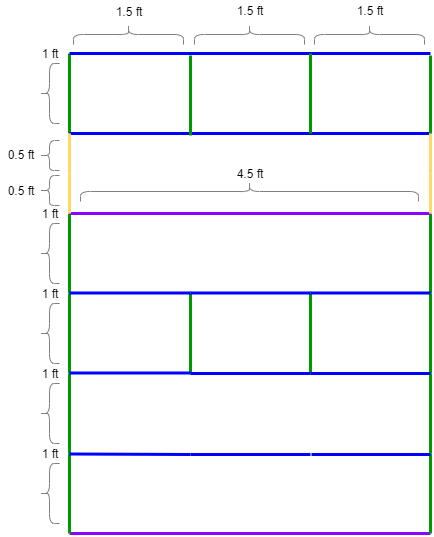

The diagram above was exported from draw.io. Its source (the exported page's mxGraphModel, read from the mxfile embedded in the PNG):
<mxGraphModel dx="1365" dy="1747" grid="1" gridSize="10" guides="1" tooltips="1" connect="1" arrows="1" fold="1" page="1" pageScale="1" pageWidth="850" pageHeight="1100" math="0" shadow="0">
  <root>
    <mxCell id="0" />
    <mxCell id="1" parent="0" />
    <mxCell id="2" value="" style="endArrow=none;html=1;strokeWidth=3;strokeColor=#8A05FF;" edge="1" parent="1">
      <mxGeometry width="50" height="50" relative="1" as="geometry">
        <mxPoint x="69" y="2164" as="sourcePoint" />
        <mxPoint x="430" y="2164" as="targetPoint" />
      </mxGeometry>
    </mxCell>
    <mxCell id="3" value="" style="endArrow=none;html=1;strokeWidth=3;strokeColor=#009900;" edge="1" parent="1">
      <mxGeometry width="50" height="50" relative="1" as="geometry">
        <mxPoint x="69" y="2164" as="sourcePoint" />
        <mxPoint x="69" y="2084" as="targetPoint" />
      </mxGeometry>
    </mxCell>
    <mxCell id="4" value="" style="endArrow=none;html=1;strokeWidth=3;strokeColor=#009900;" edge="1" parent="1">
      <mxGeometry width="50" height="50" relative="1" as="geometry">
        <mxPoint x="69" y="2084" as="sourcePoint" />
        <mxPoint x="69" y="2004" as="targetPoint" />
      </mxGeometry>
    </mxCell>
    <mxCell id="5" value="" style="endArrow=none;html=1;strokeWidth=3;strokeColor=#009900;" edge="1" parent="1">
      <mxGeometry width="50" height="50" relative="1" as="geometry">
        <mxPoint x="430" y="2084" as="sourcePoint" />
        <mxPoint x="430" y="2004" as="targetPoint" />
      </mxGeometry>
    </mxCell>
    <mxCell id="6" value="" style="endArrow=none;html=1;strokeWidth=3;strokeColor=#009900;" edge="1" parent="1">
      <mxGeometry width="50" height="50" relative="1" as="geometry">
        <mxPoint x="69" y="2004" as="sourcePoint" />
        <mxPoint x="69" y="1924" as="targetPoint" />
      </mxGeometry>
    </mxCell>
    <mxCell id="7" value="" style="endArrow=none;html=1;strokeWidth=3;strokeColor=#009900;" edge="1" parent="1">
      <mxGeometry width="50" height="50" relative="1" as="geometry">
        <mxPoint x="430" y="2004" as="sourcePoint" />
        <mxPoint x="430" y="1924" as="targetPoint" />
      </mxGeometry>
    </mxCell>
    <mxCell id="8" value="" style="endArrow=none;html=1;strokeWidth=3;strokeColor=#009900;" edge="1" parent="1">
      <mxGeometry width="50" height="50" relative="1" as="geometry">
        <mxPoint x="69" y="1924" as="sourcePoint" />
        <mxPoint x="69" y="1844" as="targetPoint" />
      </mxGeometry>
    </mxCell>
    <mxCell id="9" value="" style="endArrow=none;html=1;strokeWidth=3;strokeColor=#009900;" edge="1" parent="1">
      <mxGeometry width="50" height="50" relative="1" as="geometry">
        <mxPoint x="430" y="1924" as="sourcePoint" />
        <mxPoint x="430" y="1844" as="targetPoint" />
      </mxGeometry>
    </mxCell>
    <mxCell id="10" value="" style="endArrow=none;html=1;strokeWidth=3;strokeColor=#8A05FF;" edge="1" parent="1">
      <mxGeometry width="50" height="50" relative="1" as="geometry">
        <mxPoint x="69" y="1844" as="sourcePoint" />
        <mxPoint x="430" y="1844" as="targetPoint" />
      </mxGeometry>
    </mxCell>
    <mxCell id="11" value="" style="endArrow=none;html=1;fontStyle=0;strokeWidth=3;strokeColor=#009900;" edge="1" parent="1">
      <mxGeometry width="50" height="50" relative="1" as="geometry">
        <mxPoint x="190" y="2004" as="sourcePoint" />
        <mxPoint x="190" y="1924" as="targetPoint" />
      </mxGeometry>
    </mxCell>
    <mxCell id="12" value="" style="endArrow=none;html=1;fontStyle=0;strokeWidth=3;strokeColor=#009900;" edge="1" parent="1">
      <mxGeometry width="50" height="50" relative="1" as="geometry">
        <mxPoint x="310" y="2004" as="sourcePoint" />
        <mxPoint x="310" y="1924" as="targetPoint" />
      </mxGeometry>
    </mxCell>
    <mxCell id="13" value="" style="endArrow=none;html=1;strokeWidth=3;strokeColor=#FFD966;" edge="1" parent="1">
      <mxGeometry width="50" height="50" relative="1" as="geometry">
        <mxPoint x="69" y="1844" as="sourcePoint" />
        <mxPoint x="69" y="1804" as="targetPoint" />
      </mxGeometry>
    </mxCell>
    <mxCell id="14" value="" style="endArrow=none;html=1;strokeWidth=3;strokeColor=#009900;" edge="1" parent="1">
      <mxGeometry width="50" height="50" relative="1" as="geometry">
        <mxPoint x="69" y="1764" as="sourcePoint" />
        <mxPoint x="69" y="1684" as="targetPoint" />
      </mxGeometry>
    </mxCell>
    <mxCell id="15" value="" style="endArrow=none;html=1;strokeWidth=3;strokeColor=#0000FF;" edge="1" parent="1">
      <mxGeometry width="50" height="50" relative="1" as="geometry">
        <mxPoint x="69" y="1764" as="sourcePoint" />
        <mxPoint x="430" y="1764" as="targetPoint" />
      </mxGeometry>
    </mxCell>
    <mxCell id="16" value="" style="endArrow=none;html=1;strokeWidth=3;strokeColor=#009900;" edge="1" parent="1">
      <mxGeometry width="50" height="50" relative="1" as="geometry">
        <mxPoint x="430" y="1766" as="sourcePoint" />
        <mxPoint x="430" y="1686" as="targetPoint" />
      </mxGeometry>
    </mxCell>
    <mxCell id="17" value="" style="endArrow=none;html=1;strokeWidth=3;strokeColor=#0000FF;" edge="1" parent="1">
      <mxGeometry width="50" height="50" relative="1" as="geometry">
        <mxPoint x="69" y="1684" as="sourcePoint" />
        <mxPoint x="430" y="1684" as="targetPoint" />
      </mxGeometry>
    </mxCell>
    <mxCell id="18" value="" style="endArrow=none;html=1;strokeWidth=3;strokeColor=#009900;" edge="1" parent="1">
      <mxGeometry width="50" height="50" relative="1" as="geometry">
        <mxPoint x="190" y="1766" as="sourcePoint" />
        <mxPoint x="190" y="1686" as="targetPoint" />
      </mxGeometry>
    </mxCell>
    <mxCell id="19" value="" style="endArrow=none;html=1;strokeWidth=3;strokeColor=#009900;" edge="1" parent="1">
      <mxGeometry width="50" height="50" relative="1" as="geometry">
        <mxPoint x="310" y="1764" as="sourcePoint" />
        <mxPoint x="310" y="1684" as="targetPoint" />
      </mxGeometry>
    </mxCell>
    <mxCell id="20" value="" style="shape=curlyBracket;whiteSpace=wrap;html=1;rounded=1;strokeColor=#808080;" vertex="1" parent="1">
      <mxGeometry x="39" y="2094" width="20" height="60" as="geometry" />
    </mxCell>
    <mxCell id="21" value="" style="shape=curlyBracket;whiteSpace=wrap;html=1;rounded=1;strokeColor=#808080;" vertex="1" parent="1">
      <mxGeometry x="39" y="2014" width="20" height="60" as="geometry" />
    </mxCell>
    <mxCell id="22" value="" style="shape=curlyBracket;whiteSpace=wrap;html=1;rounded=1;strokeColor=#808080;" vertex="1" parent="1">
      <mxGeometry x="39" y="1806" width="20" height="30" as="geometry" />
    </mxCell>
    <mxCell id="23" value="" style="shape=curlyBracket;whiteSpace=wrap;html=1;rounded=1;strokeColor=#808080;" vertex="1" parent="1">
      <mxGeometry x="39" y="1854" width="20" height="60" as="geometry" />
    </mxCell>
    <mxCell id="24" value="" style="shape=curlyBracket;whiteSpace=wrap;html=1;rounded=1;strokeColor=#808080;" vertex="1" parent="1">
      <mxGeometry x="39" y="1934" width="20" height="60" as="geometry" />
    </mxCell>
    <mxCell id="25" value="" style="shape=curlyBracket;whiteSpace=wrap;html=1;rounded=1;strokeColor=#808080;" vertex="1" parent="1">
      <mxGeometry x="39" y="1694" width="20" height="60" as="geometry" />
    </mxCell>
    <mxCell id="26" value="1 ft" style="text;html=1;strokeColor=none;fillColor=none;align=center;verticalAlign=middle;whiteSpace=wrap;rounded=0;" vertex="1" parent="1">
      <mxGeometry x="29" y="1674" width="40" height="20" as="geometry" />
    </mxCell>
    <mxCell id="27" value="0.5 ft" style="text;html=1;strokeColor=none;fillColor=none;align=center;verticalAlign=middle;whiteSpace=wrap;rounded=0;" vertex="1" parent="1">
      <mxGeometry y="1775" width="40" height="20" as="geometry" />
    </mxCell>
    <mxCell id="28" value="1 ft" style="text;html=1;strokeColor=none;fillColor=none;align=center;verticalAlign=middle;whiteSpace=wrap;rounded=0;" vertex="1" parent="1">
      <mxGeometry x="29" y="1834" width="40" height="20" as="geometry" />
    </mxCell>
    <mxCell id="29" value="1 ft" style="text;html=1;strokeColor=none;fillColor=none;align=center;verticalAlign=middle;whiteSpace=wrap;rounded=0;" vertex="1" parent="1">
      <mxGeometry x="29" y="1914" width="40" height="20" as="geometry" />
    </mxCell>
    <mxCell id="30" value="1 ft" style="text;html=1;strokeColor=none;fillColor=none;align=center;verticalAlign=middle;whiteSpace=wrap;rounded=0;" vertex="1" parent="1">
      <mxGeometry x="29" y="1994" width="40" height="20" as="geometry" />
    </mxCell>
    <mxCell id="31" value="1 ft" style="text;html=1;strokeColor=none;fillColor=none;align=center;verticalAlign=middle;whiteSpace=wrap;rounded=0;" vertex="1" parent="1">
      <mxGeometry x="29" y="2074" width="40" height="20" as="geometry" />
    </mxCell>
    <mxCell id="32" value="" style="shape=curlyBracket;whiteSpace=wrap;html=1;rounded=1;strokeColor=#808080;rotation=90;" vertex="1" parent="1">
      <mxGeometry x="239" y="1653" width="20" height="338" as="geometry" />
    </mxCell>
    <mxCell id="33" value="4.5 ft" style="text;html=1;strokeColor=none;fillColor=none;align=center;verticalAlign=middle;whiteSpace=wrap;rounded=0;" vertex="1" parent="1">
      <mxGeometry x="229" y="1794" width="40" height="20" as="geometry" />
    </mxCell>
    <mxCell id="34" value="" style="endArrow=none;html=1;strokeWidth=3;strokeColor=#009900;" edge="1" parent="1">
      <mxGeometry width="50" height="50" relative="1" as="geometry">
        <mxPoint x="430" y="2164" as="sourcePoint" />
        <mxPoint x="430" y="2084" as="targetPoint" />
      </mxGeometry>
    </mxCell>
    <mxCell id="35" value="" style="endArrow=none;html=1;strokeWidth=3;strokeColor=#FFD966;" edge="1" parent="1">
      <mxGeometry width="50" height="50" relative="1" as="geometry">
        <mxPoint x="69" y="1804" as="sourcePoint" />
        <mxPoint x="69" y="1764" as="targetPoint" />
      </mxGeometry>
    </mxCell>
    <mxCell id="36" value="" style="endArrow=none;html=1;strokeWidth=3;strokeColor=#FFD966;" edge="1" parent="1">
      <mxGeometry width="50" height="50" relative="1" as="geometry">
        <mxPoint x="430" y="1804" as="sourcePoint" />
        <mxPoint x="430" y="1764" as="targetPoint" />
      </mxGeometry>
    </mxCell>
    <mxCell id="37" value="" style="endArrow=none;html=1;strokeWidth=3;strokeColor=#FFD966;" edge="1" parent="1">
      <mxGeometry width="50" height="50" relative="1" as="geometry">
        <mxPoint x="430" y="1844" as="sourcePoint" />
        <mxPoint x="430" y="1804" as="targetPoint" />
      </mxGeometry>
    </mxCell>
    <mxCell id="38" value="" style="endArrow=none;html=1;strokeWidth=3;strokeColor=#0000FF;" edge="1" parent="1">
      <mxGeometry width="50" height="50" relative="1" as="geometry">
        <mxPoint x="69" y="2003.5" as="sourcePoint" />
        <mxPoint x="190" y="2003.5" as="targetPoint" />
      </mxGeometry>
    </mxCell>
    <mxCell id="39" value="" style="endArrow=none;html=1;strokeWidth=3;strokeColor=#0000FF;" edge="1" parent="1">
      <mxGeometry width="50" height="50" relative="1" as="geometry">
        <mxPoint x="190" y="2004" as="sourcePoint" />
        <mxPoint x="310" y="2004" as="targetPoint" />
      </mxGeometry>
    </mxCell>
    <mxCell id="40" value="" style="endArrow=none;html=1;strokeWidth=3;strokeColor=#0000FF;" edge="1" parent="1">
      <mxGeometry width="50" height="50" relative="1" as="geometry">
        <mxPoint x="310" y="2004" as="sourcePoint" />
        <mxPoint x="430" y="2004" as="targetPoint" />
      </mxGeometry>
    </mxCell>
    <mxCell id="41" value="" style="endArrow=none;html=1;strokeWidth=3;strokeColor=#0000FF;" edge="1" parent="1">
      <mxGeometry width="50" height="50" relative="1" as="geometry">
        <mxPoint x="69" y="2084.5" as="sourcePoint" />
        <mxPoint x="190" y="2085" as="targetPoint" />
      </mxGeometry>
    </mxCell>
    <mxCell id="42" value="" style="endArrow=none;html=1;strokeWidth=3;strokeColor=#0000FF;" edge="1" parent="1">
      <mxGeometry width="50" height="50" relative="1" as="geometry">
        <mxPoint x="190" y="2085" as="sourcePoint" />
        <mxPoint x="310" y="2085" as="targetPoint" />
      </mxGeometry>
    </mxCell>
    <mxCell id="43" value="" style="endArrow=none;html=1;strokeWidth=3;strokeColor=#0000FF;" edge="1" parent="1">
      <mxGeometry width="50" height="50" relative="1" as="geometry">
        <mxPoint x="311" y="2085" as="sourcePoint" />
        <mxPoint x="430" y="2085" as="targetPoint" />
      </mxGeometry>
    </mxCell>
    <mxCell id="44" value="" style="endArrow=none;html=1;strokeWidth=3;strokeColor=#0000FF;" edge="1" parent="1">
      <mxGeometry width="50" height="50" relative="1" as="geometry">
        <mxPoint x="69" y="1923.5" as="sourcePoint" />
        <mxPoint x="190" y="1923.5" as="targetPoint" />
      </mxGeometry>
    </mxCell>
    <mxCell id="45" value="" style="endArrow=none;html=1;strokeWidth=3;strokeColor=#0000FF;" edge="1" parent="1">
      <mxGeometry width="50" height="50" relative="1" as="geometry">
        <mxPoint x="190" y="1923.5" as="sourcePoint" />
        <mxPoint x="310" y="1923.5" as="targetPoint" />
      </mxGeometry>
    </mxCell>
    <mxCell id="46" value="" style="endArrow=none;html=1;strokeWidth=3;strokeColor=#0000FF;" edge="1" parent="1">
      <mxGeometry width="50" height="50" relative="1" as="geometry">
        <mxPoint x="310" y="1923.5" as="sourcePoint" />
        <mxPoint x="430" y="1923.5" as="targetPoint" />
      </mxGeometry>
    </mxCell>
    <mxCell id="47" value="" style="shape=curlyBracket;whiteSpace=wrap;html=1;rounded=1;strokeColor=#808080;" vertex="1" parent="1">
      <mxGeometry x="39" y="1771" width="20" height="30" as="geometry" />
    </mxCell>
    <mxCell id="48" value="0.5 ft" style="text;html=1;strokeColor=none;fillColor=none;align=center;verticalAlign=middle;whiteSpace=wrap;rounded=0;" vertex="1" parent="1">
      <mxGeometry y="1811" width="40" height="20" as="geometry" />
    </mxCell>
    <mxCell id="49" value="" style="shape=curlyBracket;whiteSpace=wrap;html=1;rounded=1;strokeColor=#808080;rotation=90;" vertex="1" parent="1">
      <mxGeometry x="118" y="1610" width="20" height="110" as="geometry" />
    </mxCell>
    <mxCell id="50" value="" style="shape=curlyBracket;whiteSpace=wrap;html=1;rounded=1;strokeColor=#808080;rotation=90;" vertex="1" parent="1">
      <mxGeometry x="239" y="1610" width="20" height="110" as="geometry" />
    </mxCell>
    <mxCell id="51" value="" style="shape=curlyBracket;whiteSpace=wrap;html=1;rounded=1;strokeColor=#808080;rotation=90;" vertex="1" parent="1">
      <mxGeometry x="359" y="1610" width="20" height="110" as="geometry" />
    </mxCell>
    <mxCell id="52" value="1.5 ft" style="text;html=1;strokeColor=none;fillColor=none;align=center;verticalAlign=middle;whiteSpace=wrap;rounded=0;" vertex="1" parent="1">
      <mxGeometry x="108" y="1632" width="40" height="20" as="geometry" />
    </mxCell>
    <mxCell id="53" value="1.5 ft" style="text;html=1;strokeColor=none;fillColor=none;align=center;verticalAlign=middle;whiteSpace=wrap;rounded=0;" vertex="1" parent="1">
      <mxGeometry x="229" y="1631" width="40" height="20" as="geometry" />
    </mxCell>
    <mxCell id="54" value="1.5 ft" style="text;html=1;strokeColor=none;fillColor=none;align=center;verticalAlign=middle;whiteSpace=wrap;rounded=0;" vertex="1" parent="1">
      <mxGeometry x="349" y="1631" width="40" height="20" as="geometry" />
    </mxCell>
  </root>
</mxGraphModel>